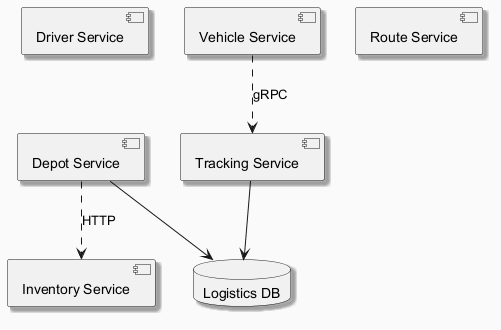

The diagram above was rendered by PlantUML. Its source (embedded in the PNG):
@startuml
skinparam backgroundColor #FAFAFA
skinparam classBackgroundColor #FFF3E0
skinparam classBorderColor #E65100
skinparam shadowing true
component "Driver Service" as C_DriverService
component "Tracking Service" as C_TrackingService
component "Depot Service" as C_DepotService
component "Vehicle Service" as C_VehicleService
component "Inventory Service" as C_InventoryService
component "Route Service" as C_RouteService
database "Logistics DB" as DB_logistics
C_TrackingService --> DB_logistics
C_DepotService --> DB_logistics
C_VehicleService ..> C_TrackingService : gRPC
C_DepotService ..> C_InventoryService : HTTP
@enduml